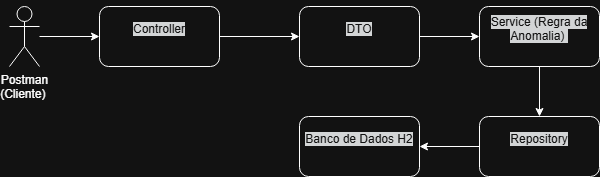

The diagram above was exported from draw.io. Its source (the exported page's mxGraphModel, read from the mxfile embedded in the PNG):
<mxGraphModel dx="706" dy="475" grid="1" gridSize="10" guides="1" tooltips="1" connect="1" arrows="1" fold="1" page="1" pageScale="1" pageWidth="827" pageHeight="1169" math="0" shadow="0">
  <root>
    <mxCell id="0" />
    <mxCell id="1" parent="0" />
    <mxCell id="tCo9jt2fWJszM5bbDpUm-18" edge="1" parent="1" source="tCo9jt2fWJszM5bbDpUm-8" style="edgeStyle=orthogonalEdgeStyle;rounded=0;orthogonalLoop=1;jettySize=auto;html=1;" target="tCo9jt2fWJszM5bbDpUm-9" value="">
      <mxGeometry relative="1" as="geometry" />
    </mxCell>
    <mxCell id="tCo9jt2fWJszM5bbDpUm-8" parent="1" style="rounded=1;whiteSpace=wrap;html=1;" value="&#10;&lt;span style=&quot;color: rgb(255, 255, 255); font-family: Helvetica; font-size: 12px; font-style: normal; font-variant-ligatures: normal; font-variant-caps: normal; font-weight: 400; letter-spacing: normal; orphans: 2; text-align: left; text-indent: 0px; text-transform: none; widows: 2; word-spacing: 0px; -webkit-text-stroke-width: 0px; white-space: normal; background-color: rgb(27, 29, 30); text-decoration-thickness: initial; text-decoration-style: initial; text-decoration-color: initial; display: inline !important; float: none;&quot;&gt;Controller&lt;/span&gt;&#10;&#10;" vertex="1">
      <mxGeometry height="60" width="120" x="230" y="50" as="geometry" />
    </mxCell>
    <mxCell id="tCo9jt2fWJszM5bbDpUm-19" edge="1" parent="1" source="tCo9jt2fWJszM5bbDpUm-9" style="edgeStyle=orthogonalEdgeStyle;rounded=0;orthogonalLoop=1;jettySize=auto;html=1;" target="tCo9jt2fWJszM5bbDpUm-10" value="">
      <mxGeometry relative="1" as="geometry" />
    </mxCell>
    <mxCell id="tCo9jt2fWJszM5bbDpUm-9" parent="1" style="rounded=1;whiteSpace=wrap;html=1;" value="&#10;&lt;span style=&quot;color: rgb(255, 255, 255); font-family: Helvetica; font-size: 12px; font-style: normal; font-variant-ligatures: normal; font-variant-caps: normal; font-weight: 400; letter-spacing: normal; orphans: 2; text-align: left; text-indent: 0px; text-transform: none; widows: 2; word-spacing: 0px; -webkit-text-stroke-width: 0px; white-space: normal; background-color: rgb(27, 29, 30); text-decoration-thickness: initial; text-decoration-style: initial; text-decoration-color: initial; display: inline !important; float: none;&quot;&gt;DTO&lt;/span&gt;&#10;&#10;" vertex="1">
      <mxGeometry height="60" width="120" x="430" y="50" as="geometry" />
    </mxCell>
    <mxCell id="tCo9jt2fWJszM5bbDpUm-20" edge="1" parent="1" source="tCo9jt2fWJszM5bbDpUm-10" style="edgeStyle=orthogonalEdgeStyle;rounded=0;orthogonalLoop=1;jettySize=auto;html=1;" target="tCo9jt2fWJszM5bbDpUm-11" value="">
      <mxGeometry relative="1" as="geometry" />
    </mxCell>
    <mxCell id="tCo9jt2fWJszM5bbDpUm-10" parent="1" style="rounded=1;whiteSpace=wrap;html=1;" value="&#10;&lt;span style=&quot;color: rgb(255, 255, 255); font-family: Helvetica; font-size: 12px; font-style: normal; font-variant-ligatures: normal; font-variant-caps: normal; font-weight: 400; letter-spacing: normal; orphans: 2; text-align: left; text-indent: 0px; text-transform: none; widows: 2; word-spacing: 0px; -webkit-text-stroke-width: 0px; white-space: normal; background-color: rgb(27, 29, 30); text-decoration-thickness: initial; text-decoration-style: initial; text-decoration-color: initial; display: inline !important; float: none;&quot;&gt;Service (Regra da Anomalia)&lt;span&gt;&amp;nbsp;&lt;/span&gt;&lt;/span&gt;&#10;&#10;" vertex="1">
      <mxGeometry height="60" width="120" x="610" y="50" as="geometry" />
    </mxCell>
    <mxCell id="tCo9jt2fWJszM5bbDpUm-21" edge="1" parent="1" source="tCo9jt2fWJszM5bbDpUm-11" style="edgeStyle=orthogonalEdgeStyle;rounded=0;orthogonalLoop=1;jettySize=auto;html=1;" target="tCo9jt2fWJszM5bbDpUm-12" value="">
      <mxGeometry relative="1" as="geometry" />
    </mxCell>
    <mxCell id="tCo9jt2fWJszM5bbDpUm-11" parent="1" style="rounded=1;whiteSpace=wrap;html=1;" value="&#10;&lt;span style=&quot;color: rgb(255, 255, 255); font-family: Helvetica; font-size: 12px; font-style: normal; font-variant-ligatures: normal; font-variant-caps: normal; font-weight: 400; letter-spacing: normal; orphans: 2; text-align: left; text-indent: 0px; text-transform: none; widows: 2; word-spacing: 0px; -webkit-text-stroke-width: 0px; white-space: normal; background-color: rgb(27, 29, 30); text-decoration-thickness: initial; text-decoration-style: initial; text-decoration-color: initial; display: inline !important; float: none;&quot;&gt;Repository&lt;/span&gt;&#10;&#10;" vertex="1">
      <mxGeometry height="60" width="120" x="610" y="160" as="geometry" />
    </mxCell>
    <mxCell id="tCo9jt2fWJszM5bbDpUm-12" parent="1" style="rounded=1;whiteSpace=wrap;html=1;" value="&#10;&lt;span style=&quot;color: rgb(255, 255, 255); font-family: Helvetica; font-size: 12px; font-style: normal; font-variant-ligatures: normal; font-variant-caps: normal; font-weight: 400; letter-spacing: normal; orphans: 2; text-align: left; text-indent: 0px; text-transform: none; widows: 2; word-spacing: 0px; -webkit-text-stroke-width: 0px; white-space: normal; background-color: rgb(27, 29, 30); text-decoration-thickness: initial; text-decoration-style: initial; text-decoration-color: initial; display: inline !important; float: none;&quot;&gt;Banco de Dados H2&lt;/span&gt;&#10;&#10;" vertex="1">
      <mxGeometry height="60" width="120" x="430" y="160" as="geometry" />
    </mxCell>
    <mxCell id="tCo9jt2fWJszM5bbDpUm-17" edge="1" parent="1" source="tCo9jt2fWJszM5bbDpUm-13" style="edgeStyle=orthogonalEdgeStyle;rounded=0;orthogonalLoop=1;jettySize=auto;html=1;" target="tCo9jt2fWJszM5bbDpUm-8" value="">
      <mxGeometry relative="1" as="geometry" />
    </mxCell>
    <object label="&lt;div&gt;&lt;span style=&quot;text-align: left; white-space: normal;&quot;&gt;Postman (Cliente)&amp;nbsp;&lt;/span&gt;&lt;/div&gt;&lt;div&gt;&lt;span style=&quot;text-align: left; white-space: normal;&quot;&gt;&lt;br&gt;&lt;/span&gt;&lt;/div&gt;" Cliente="" id="tCo9jt2fWJszM5bbDpUm-13">
      <mxCell parent="1" style="shape=umlActor;verticalLabelPosition=bottom;verticalAlign=top;outlineConnect=0;html=1;" vertex="1">
        <mxGeometry height="60" width="30" x="140" y="50" as="geometry" />
      </mxCell>
    </object>
  </root>
</mxGraphModel>